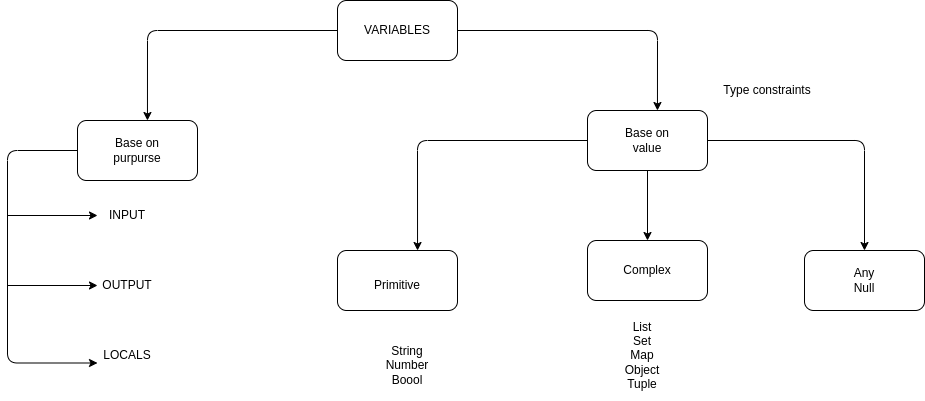

The diagram above was exported from draw.io. Its source (the exported page's mxGraphModel, read from the mxfile embedded in the PNG):
<mxGraphModel dx="1027" dy="484" grid="1" gridSize="10" guides="1" tooltips="1" connect="1" arrows="1" fold="1" page="1" pageScale="1" pageWidth="827" pageHeight="1169" math="0" shadow="0">
  <root>
    <mxCell id="0" />
    <mxCell id="1" parent="0" />
    <mxCell id="8" style="edgeStyle=orthogonalEdgeStyle;html=1;entryX=0.583;entryY=0;entryDx=0;entryDy=0;entryPerimeter=0;" edge="1" parent="1" source="2" target="3">
      <mxGeometry relative="1" as="geometry">
        <mxPoint x="170" y="90" as="targetPoint" />
      </mxGeometry>
    </mxCell>
    <mxCell id="9" style="edgeStyle=orthogonalEdgeStyle;html=1;entryX=0.583;entryY=0;entryDx=0;entryDy=0;entryPerimeter=0;" edge="1" parent="1" source="2" target="4">
      <mxGeometry relative="1" as="geometry">
        <mxPoint x="680" y="90" as="targetPoint" />
      </mxGeometry>
    </mxCell>
    <mxCell id="2" value="" style="rounded=1;whiteSpace=wrap;html=1;" vertex="1" parent="1">
      <mxGeometry x="360" y="60" width="120" height="60" as="geometry" />
    </mxCell>
    <mxCell id="27" style="edgeStyle=orthogonalEdgeStyle;html=1;exitX=0;exitY=0.5;exitDx=0;exitDy=0;entryX=0;entryY=0.75;entryDx=0;entryDy=0;" edge="1" parent="1" source="3" target="23">
      <mxGeometry relative="1" as="geometry">
        <mxPoint x="40" y="420" as="targetPoint" />
        <Array as="points">
          <mxPoint x="30" y="210" />
          <mxPoint x="30" y="423" />
        </Array>
      </mxGeometry>
    </mxCell>
    <mxCell id="3" value="" style="rounded=1;whiteSpace=wrap;html=1;" vertex="1" parent="1">
      <mxGeometry x="100" y="180" width="120" height="60" as="geometry" />
    </mxCell>
    <mxCell id="10" style="edgeStyle=orthogonalEdgeStyle;html=1;entryX=0.667;entryY=0;entryDx=0;entryDy=0;entryPerimeter=0;" edge="1" parent="1" source="4" target="5">
      <mxGeometry relative="1" as="geometry">
        <mxPoint x="440" y="200" as="targetPoint" />
      </mxGeometry>
    </mxCell>
    <mxCell id="11" style="edgeStyle=orthogonalEdgeStyle;html=1;entryX=0.5;entryY=0;entryDx=0;entryDy=0;" edge="1" parent="1" source="4" target="7">
      <mxGeometry relative="1" as="geometry">
        <mxPoint x="890" y="200" as="targetPoint" />
      </mxGeometry>
    </mxCell>
    <mxCell id="13" style="edgeStyle=none;html=1;entryX=0.5;entryY=0;entryDx=0;entryDy=0;" edge="1" parent="1" source="4" target="6">
      <mxGeometry relative="1" as="geometry" />
    </mxCell>
    <mxCell id="4" value="" style="rounded=1;whiteSpace=wrap;html=1;" vertex="1" parent="1">
      <mxGeometry x="610" y="170" width="120" height="60" as="geometry" />
    </mxCell>
    <mxCell id="5" value="" style="rounded=1;whiteSpace=wrap;html=1;" vertex="1" parent="1">
      <mxGeometry x="360" y="310" width="120" height="60" as="geometry" />
    </mxCell>
    <mxCell id="6" value="" style="rounded=1;whiteSpace=wrap;html=1;" vertex="1" parent="1">
      <mxGeometry x="610" y="300" width="120" height="60" as="geometry" />
    </mxCell>
    <mxCell id="7" value="Any&lt;div&gt;Null&lt;/div&gt;" style="rounded=1;whiteSpace=wrap;html=1;" vertex="1" parent="1">
      <mxGeometry x="827" y="310" width="120" height="60" as="geometry" />
    </mxCell>
    <mxCell id="14" value="VARIABLES" style="text;html=1;align=center;verticalAlign=middle;whiteSpace=wrap;rounded=0;" vertex="1" parent="1">
      <mxGeometry x="390" y="75" width="60" height="30" as="geometry" />
    </mxCell>
    <mxCell id="16" value="Base on purpurse" style="text;html=1;align=center;verticalAlign=middle;whiteSpace=wrap;rounded=0;" vertex="1" parent="1">
      <mxGeometry x="130" y="195" width="60" height="30" as="geometry" />
    </mxCell>
    <mxCell id="17" value="Base on value" style="text;html=1;align=center;verticalAlign=middle;whiteSpace=wrap;rounded=0;" vertex="1" parent="1">
      <mxGeometry x="640" y="185" width="60" height="30" as="geometry" />
    </mxCell>
    <mxCell id="18" value="Primitive" style="text;html=1;align=center;verticalAlign=middle;whiteSpace=wrap;rounded=0;" vertex="1" parent="1">
      <mxGeometry x="390" y="330" width="60" height="30" as="geometry" />
    </mxCell>
    <mxCell id="19" value="Complex" style="text;html=1;align=center;verticalAlign=middle;whiteSpace=wrap;rounded=0;" vertex="1" parent="1">
      <mxGeometry x="640" y="315" width="60" height="30" as="geometry" />
    </mxCell>
    <mxCell id="29" style="edgeStyle=none;html=1;exitX=0;exitY=0.5;exitDx=0;exitDy=0;endArrow=none;endFill=0;startArrow=classic;startFill=1;" edge="1" parent="1" source="21">
      <mxGeometry relative="1" as="geometry">
        <mxPoint x="30" y="275" as="targetPoint" />
      </mxGeometry>
    </mxCell>
    <mxCell id="21" value="INPUT" style="text;html=1;align=center;verticalAlign=middle;whiteSpace=wrap;rounded=0;" vertex="1" parent="1">
      <mxGeometry x="120" y="260" width="60" height="30" as="geometry" />
    </mxCell>
    <mxCell id="28" style="edgeStyle=none;html=1;exitX=0;exitY=0.5;exitDx=0;exitDy=0;startArrow=classic;startFill=1;endArrow=none;endFill=0;" edge="1" parent="1" source="22">
      <mxGeometry relative="1" as="geometry">
        <mxPoint x="30" y="345" as="targetPoint" />
      </mxGeometry>
    </mxCell>
    <mxCell id="22" value="OUTPUT" style="text;html=1;align=center;verticalAlign=middle;whiteSpace=wrap;rounded=0;" vertex="1" parent="1">
      <mxGeometry x="120" y="330" width="60" height="30" as="geometry" />
    </mxCell>
    <mxCell id="23" value="LOCALS" style="text;html=1;align=center;verticalAlign=middle;whiteSpace=wrap;rounded=0;" vertex="1" parent="1">
      <mxGeometry x="120" y="400" width="60" height="30" as="geometry" />
    </mxCell>
    <mxCell id="24" value="String&lt;div&gt;Number&lt;/div&gt;&lt;div&gt;Boool&lt;/div&gt;" style="text;html=1;align=center;verticalAlign=middle;whiteSpace=wrap;rounded=0;" vertex="1" parent="1">
      <mxGeometry x="390" y="390" width="80" height="70" as="geometry" />
    </mxCell>
    <mxCell id="25" value="Type constraints" style="text;html=1;align=center;verticalAlign=middle;whiteSpace=wrap;rounded=0;" vertex="1" parent="1">
      <mxGeometry x="730" y="140" width="120" height="20" as="geometry" />
    </mxCell>
    <mxCell id="26" value="List&lt;div&gt;Set&lt;/div&gt;&lt;div&gt;Map&lt;/div&gt;&lt;div&gt;Object&lt;/div&gt;&lt;div&gt;Tuple&lt;/div&gt;" style="text;html=1;align=center;verticalAlign=middle;whiteSpace=wrap;rounded=0;" vertex="1" parent="1">
      <mxGeometry x="610" y="370" width="110" height="90" as="geometry" />
    </mxCell>
  </root>
</mxGraphModel>